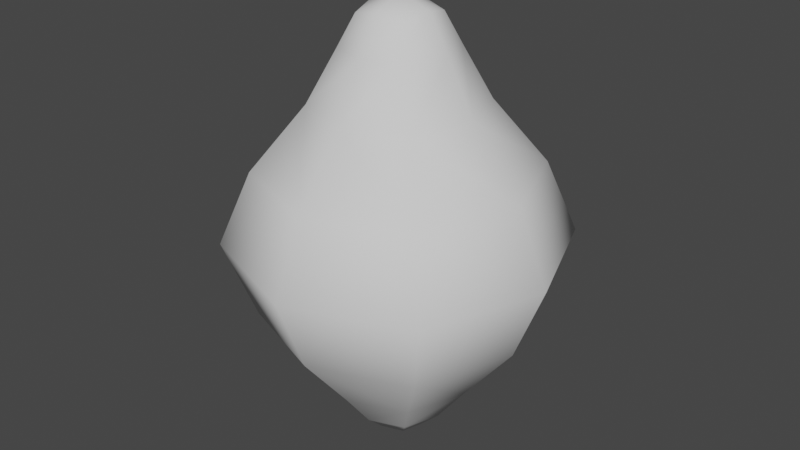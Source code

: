 # Source: Lemon.blend  (saved by Blender 3.1.7; exported with 4.5.12 LTS)
import bpy
from mathutils import Matrix  # noqa: F401  (used for matrix-valued properties, if any)

bpy.ops.wm.read_factory_settings(use_empty=True)
scene = bpy.context.scene
scene.name = 'Scene'

# ---- collections
col_collection = bpy.data.collections.new('Collection'); scene.collection.children.link(col_collection)

# ---- world
world_world = bpy.data.worlds.new('World'); scene.world = world_world
world_world.use_nodes = True; world_world.node_tree.nodes.clear()
_N = world_world.node_tree.nodes; _L = world_world.node_tree.links
n0 = _N.new('ShaderNodeOutputWorld'); n0.name = 'World Output'; n0.location = (300, 300)
n1 = _N.new('ShaderNodeBackground'); n1.name = 'Background'; n1.location = (10, 300)
n1.inputs[0].default_value = (0.05088, 0.05088, 0.05088, 1.0)
_L.new(n1.outputs[0], n0.inputs[0])
n0.is_active_output = True
world_world.color = (0.05088, 0.05088, 0.05088)
world_world.use_sun_shadow = False
world_world.sun_shadow_jitter_overblur = 0.0

# ---- meshes
me_msh_lemon = bpy.data.meshes.new('msh_lemon')
me_msh_lemon.from_pydata([(-0.02396, -0.02396, -0.06183), (-0.02442, -0.02442, 0.05367), (-0.02396, 0.02396, -0.06183), (-0.02442, 0.02442, 0.05367), (0.02396, -0.02396, -0.06183), (0.02442, -0.02442, 0.05367), (0.02396, 0.02396, -0.06183), (0.02442, 0.02442, 0.05367), (-0.04916, -0.04916, -0.002333), (-0.04916, 0.04916, -0.002333), (0.04916, 0.04916, -0.002333), (0.04916, -0.04916, -0.002333), (-0.0098, -0.0098, -0.08575), (-0.0098, 0.0098, -0.08575), (0.0098, -0.0098, -0.08575), (0.0098, 0.0098, -0.08575), (-0.0112, -0.0112, 0.0875), (-0.0112, 0.0112, 0.0875), (0.0112, -0.0112, 0.0875), (0.0112, 0.0112, 0.0875), (-0.03294, 0.0, -0.06183), (-0.04, -0.04, 0.02742), (-0.03358, -6.519e-11, 0.05367), (-0.03994, 0.03994, -0.03427), (6.519e-11, 0.03294, -0.06183), (3.423e-10, 0.03358, 0.05367), (0.03994, 0.03994, -0.03427), (0.03294, -6.519e-11, -0.06183), (0.03358, -3.423e-10, 0.05367), (0.03994, -0.03994, -0.03427), (2.608e-10, -0.03294, -0.06183), (2.934e-10, -0.03358, 0.05367), (-0.03994, -0.03994, -0.03427), (-0.04, 0.04, 0.02742), (0.04, 0.04, 0.02742), (0.04, -0.04, 0.02742), (-2.608e-10, -0.06759, -0.002333), (0.06759, -1.002e-09, -0.002333), (1.002e-09, 0.06759, -0.002333), (-0.06759, 7.823e-10, -0.002333), (-0.01166, -1.63e-11, -0.0869), (-1.63e-11, 0.01166, -0.0869), (0.01166, 1.793e-10, -0.0869), (4.401e-10, -0.01166, -0.0869), (-0.0146, 0.0146, -0.07881), (-0.0146, -0.0146, -0.07881), (0.0146, -0.0146, -0.07881), (0.0146, 0.0146, -0.07881), (-0.01351, 4.889e-11, 0.0898), (8.149e-11, 0.01351, 0.0898), (0.01351, -4.889e-11, 0.0898), (-1.63e-10, -0.01351, 0.0898), (0.01585, 0.01585, 0.07538), (0.01585, -0.01585, 0.07538), (-0.01585, -0.01585, 0.07538), (-0.01585, 0.01585, 0.07538), (-0.055, -6.519e-11, 0.02742), (-1.994e-09, 0.055, 0.02742), (0.055, 1.994e-09, 0.02742), (-8.475e-10, -0.055, 0.02742), (-0.02003, -6.519e-11, -0.07893), (0.02177, -2.282e-10, 0.07561), (5.215e-10, -0.05492, -0.03427), (0.05492, -3.372e-10, -0.03427), (3.372e-10, 0.05492, -0.03427), (-0.05492, 1.304e-10, -0.03427), (-1.63e-11, 4.889e-11, -0.08931), (0.02003, 6.519e-11, -0.07893), (4.889e-11, -0.02003, -0.07893), (2.119e-10, 0.02003, -0.07893), (-3.423e-10, 2.282e-10, 0.09463), (-0.02177, 2.282e-10, 0.07561), (-2.282e-10, -0.02177, 0.07561), (2.282e-10, 0.02177, 0.07561)], [], [(8, 21, 56, 39), (21, 1, 22, 56), (56, 22, 3, 33), (39, 56, 33, 9), (9, 33, 57, 38), (33, 3, 25, 57), (57, 25, 7, 34), (38, 57, 34, 10), (10, 34, 58, 37), (34, 7, 28, 58), (58, 28, 5, 35), (37, 58, 35, 11), (11, 35, 59, 36), (35, 5, 31, 59), (59, 31, 1, 21), (36, 59, 21, 8), (0, 20, 60, 45), (20, 2, 44, 60), (60, 44, 13, 40), (45, 60, 40, 12), (5, 28, 61, 53), (28, 7, 52, 61), (61, 52, 19, 50), (53, 61, 50, 18), (4, 29, 62, 30), (29, 11, 36, 62), (62, 36, 8, 32), (30, 62, 32, 0), (6, 26, 63, 27), (26, 10, 37, 63), (63, 37, 11, 29), (27, 63, 29, 4), (2, 23, 64, 24), (23, 9, 38, 64), (64, 38, 10, 26), (24, 64, 26, 6), (0, 32, 65, 20), (32, 8, 39, 65), (65, 39, 9, 23), (20, 65, 23, 2), (13, 41, 66, 40), (41, 15, 42, 66), (66, 42, 14, 43), (40, 66, 43, 12), (6, 27, 67, 47), (27, 4, 46, 67), (67, 46, 14, 42), (47, 67, 42, 15), (4, 30, 68, 46), (30, 0, 45, 68), (68, 45, 12, 43), (46, 68, 43, 14), (2, 24, 69, 44), (24, 6, 47, 69), (69, 47, 15, 41), (44, 69, 41, 13), (19, 49, 70, 50), (49, 17, 48, 70), (70, 48, 16, 51), (50, 70, 51, 18), (3, 22, 71, 55), (22, 1, 54, 71), (71, 54, 16, 48), (55, 71, 48, 17), (1, 31, 72, 54), (31, 5, 53, 72), (72, 53, 18, 51), (54, 72, 51, 16), (7, 25, 73, 52), (25, 3, 55, 73), (73, 55, 17, 49), (52, 73, 49, 19)])
me_msh_lemon.polygons.foreach_set('use_smooth', [True] * 72)
_uv = me_msh_lemon.uv_layers.new(name='UVMap')
_uv.uv.foreach_set('vector', [0.5, 0.0, 0.5625, 0.0, 0.5603, 0.125, 0.5, 0.125, 0.5625, 0.0, 0.625, 0.0, 0.6059, 0.125, 0.5603, 0.125, 0.5603, 0.125, 0.6059, 0.125, 0.6042, 0.25, 0.5599, 0.25, 0.5, 0.125, 0.5603, 0.125, 0.5599, 0.25, 0.5, 0.25, 0.5, 0.25, 0.5599, 0.25, 0.5599, 0.375, 0.5, 0.375, 0.5599, 0.25, 0.6042, 0.25, 0.6042, 0.375, 0.5599, 0.375, 0.5599, 0.375, 0.6042, 0.375, 0.6042, 0.5, 0.5599, 0.5, 0.5, 0.375, 0.5599, 0.375, 0.5599, 0.5, 0.5, 0.5, 0.5, 0.5, 0.5599, 0.5, 0.5599, 0.625, 0.5, 0.625, 0.5599, 0.5, 0.6042, 0.5, 0.6042, 0.625, 0.5599, 0.625, 0.5599, 0.625, 0.6042, 0.625, 0.6042, 0.75, 0.5599, 0.75, 0.5, 0.625, 0.5599, 0.625, 0.5599, 0.75, 0.5, 0.75, 0.5, 0.75, 0.5599, 0.75, 0.5603, 0.875, 0.5, 0.875, 0.5599, 0.75, 0.6042, 0.75, 0.6059, 0.875, 0.5603, 0.875, 0.5603, 0.875, 0.6059, 0.875, 0.625, 1.0, 0.5625, 1.0, 0.5, 0.875, 0.5603, 0.875, 0.5625, 1.0, 0.5, 1.0, 0.375, 0.0, 0.3941, 0.125, 0.3772, 0.125, 0.375, 0.0, 0.3941, 0.125, 0.3958, 0.25, 0.3776, 0.25, 0.3772, 0.125, 0.3772, 0.125, 0.3776, 0.25, 0.375, 0.25, 0.375, 0.125, 0.375, 0.0, 0.3772, 0.125, 0.375, 0.125, 0.375, 0.0, 0.6042, 0.75, 0.6042, 0.625, 0.6259, 0.625, 0.6233, 0.75, 0.6042, 0.625, 0.6042, 0.5, 0.6233, 0.5, 0.6259, 0.625, 0.6259, 0.625, 0.6233, 0.5, 0.625, 0.5, 0.6597, 0.625, 0.6233, 0.75, 0.6259, 0.625, 0.6597, 0.625, 0.625, 0.75, 0.3958, 0.75, 0.4401, 0.75, 0.4397, 0.875, 0.3941, 0.875, 0.4401, 0.75, 0.5, 0.75, 0.5, 0.875, 0.4397, 0.875, 0.4397, 0.875, 0.5, 0.875, 0.5, 1.0, 0.4375, 1.0, 0.3941, 0.875, 0.4397, 0.875, 0.4375, 1.0, 0.375, 1.0, 0.3958, 0.5, 0.4401, 0.5, 0.4401, 0.625, 0.3958, 0.625, 0.4401, 0.5, 0.5, 0.5, 0.5, 0.625, 0.4401, 0.625, 0.4401, 0.625, 0.5, 0.625, 0.5, 0.75, 0.4401, 0.75, 0.3958, 0.625, 0.4401, 0.625, 0.4401, 0.75, 0.3958, 0.75, 0.3958, 0.25, 0.4401, 0.25, 0.4401, 0.375, 0.3958, 0.375, 0.4401, 0.25, 0.5, 0.25, 0.5, 0.375, 0.4401, 0.375, 0.4401, 0.375, 0.5, 0.375, 0.5, 0.5, 0.4401, 0.5, 0.3958, 0.375, 0.4401, 0.375, 0.4401, 0.5, 0.3958, 0.5, 0.375, 0.0, 0.4375, 0.0, 0.4397, 0.125, 0.3941, 0.125, 0.4375, 0.0, 0.5, 0.0, 0.5, 0.125, 0.4397, 0.125, 0.4397, 0.125, 0.5, 0.125, 0.5, 0.25, 0.4401, 0.25, 0.3941, 0.125, 0.4397, 0.125, 0.4401, 0.25, 0.3958, 0.25, 0.125, 0.5, 0.25, 0.5, 0.2465, 0.625, 0.125, 0.625, 0.25, 0.5, 0.375, 0.5, 0.3403, 0.625, 0.2465, 0.625, 0.2465, 0.625, 0.3403, 0.625, 0.375, 0.75, 0.25, 0.75, 0.125, 0.625, 0.2465, 0.625, 0.25, 0.75, 0.125, 0.75, 0.3958, 0.5, 0.3958, 0.625, 0.3741, 0.625, 0.3767, 0.5, 0.3958, 0.625, 0.3958, 0.75, 0.3767, 0.75, 0.3741, 0.625, 0.3741, 0.625, 0.3767, 0.75, 0.375, 0.75, 0.3403, 0.625, 0.3767, 0.5, 0.3741, 0.625, 0.3403, 0.625, 0.375, 0.5, 0.3958, 0.75, 0.3941, 0.875, 0.3772, 0.875, 0.3767, 0.75, 0.3941, 0.875, 0.375, 1.0, 0.375, 1.0, 0.3772, 0.875, 0.3772, 0.875, 0.375, 1.0, 0.375, 1.0, 0.375, 0.875, 0.3767, 0.75, 0.3772, 0.875, 0.375, 0.875, 0.375, 0.75, 0.3958, 0.25, 0.3958, 0.375, 0.3776, 0.375, 0.3776, 0.25, 0.3958, 0.375, 0.3958, 0.5, 0.3767, 0.5, 0.3776, 0.375, 0.3776, 0.375, 0.3767, 0.5, 0.375, 0.5, 0.375, 0.375, 0.3776, 0.25, 0.3776, 0.375, 0.375, 0.375, 0.375, 0.25, 0.625, 0.5, 0.75, 0.5, 0.7535, 0.625, 0.6597, 0.625, 0.75, 0.5, 0.875, 0.5, 0.875, 0.625, 0.7535, 0.625, 0.7535, 0.625, 0.875, 0.625, 0.875, 0.75, 0.75, 0.75, 0.6597, 0.625, 0.7535, 0.625, 0.75, 0.75, 0.625, 0.75, 0.6042, 0.25, 0.6059, 0.125, 0.6228, 0.125, 0.6224, 0.25, 0.6059, 0.125, 0.625, 0.0, 0.625, 0.0, 0.6228, 0.125, 0.6228, 0.125, 0.625, 0.0, 0.625, 0.0, 0.625, 0.125, 0.6224, 0.25, 0.6228, 0.125, 0.625, 0.125, 0.625, 0.25, 0.625, 1.0, 0.6059, 0.875, 0.6228, 0.875, 0.625, 1.0, 0.6059, 0.875, 0.6042, 0.75, 0.6233, 0.75, 0.6228, 0.875, 0.6228, 0.875, 0.6233, 0.75, 0.625, 0.75, 0.625, 0.875, 0.625, 1.0, 0.6228, 0.875, 0.625, 0.875, 0.625, 1.0, 0.6042, 0.5, 0.6042, 0.375, 0.6224, 0.375, 0.6233, 0.5, 0.6042, 0.375, 0.6042, 0.25, 0.6224, 0.25, 0.6224, 0.375, 0.6224, 0.375, 0.6224, 0.25, 0.625, 0.25, 0.625, 0.375, 0.6233, 0.5, 0.6224, 0.375, 0.625, 0.375, 0.625, 0.5])
me_msh_lemon.use_remesh_fix_poles = True
me_msh_lemon.use_remesh_preserve_attributes = False
me_msh_lemon.update()

# ---- objects
ob_bld_lemon = bpy.data.objects.new('bld_lemon', me_msh_lemon)

# ---- transforms, parenting, visibility, modifiers, constraints
ob_bld_lemon.location = (0.0, 0.0, 0.0)

# ---- collection membership
col_collection.objects.link(ob_bld_lemon)

# ---- scene / render settings (as saved in the file)
scene.frame_start = 1; scene.frame_end = 250; scene.frame_set(1)
scene.render.engine = 'BLENDER_EEVEE_NEXT'
scene.cycles.sampling_pattern = 'TABULATED_SOBOL'
scene.cycles.use_light_tree = False
scene.view_settings.view_transform = 'Filmic'
bpy.context.view_layer.update()

# ---- added for rendering (the .blend has no active camera and no usable light): camera, sun
cam_auto = bpy.data.cameras.new('AutoCamera')
cam_auto.lens = 50.0
cam_auto.sensor_width = 36.0
cam_auto.clip_end = 1000.0
ob_auto_camera = bpy.data.objects.new('AutoCamera', cam_auto)
scene.collection.objects.link(ob_auto_camera)
ob_auto_camera.location = (0.245458, -0.294549, 0.199024)
ob_auto_camera.rotation_euler = (1.09748, -7.21219e-08, 0.694738)
scene.camera = ob_auto_camera
light_auto_sun = bpy.data.lights.new('AutoSun', 'SUN')
light_auto_sun.energy = 3.0
light_auto_sun.angle = 0.0523599
ob_auto_sun = bpy.data.objects.new('AutoSun', light_auto_sun)
scene.collection.objects.link(ob_auto_sun)
ob_auto_sun.rotation_euler = (0.872665, 0.174533, 0.523599)
bpy.context.view_layer.update()

